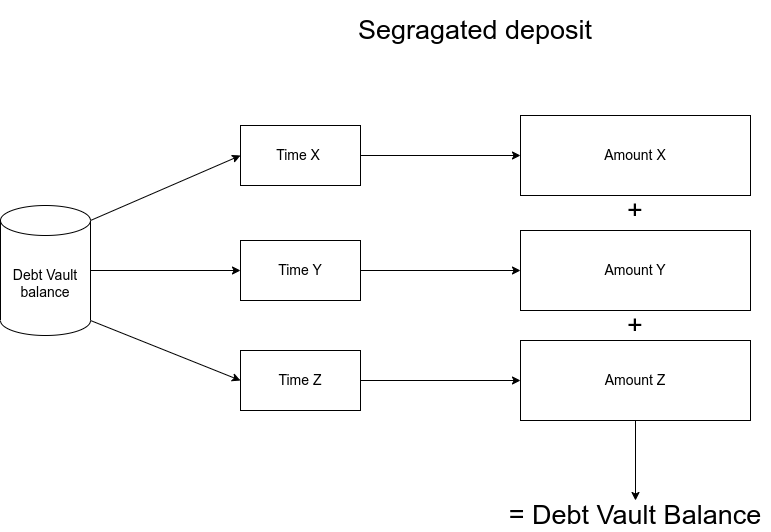

The diagram above was exported from draw.io. Its source (the exported page's mxGraphModel, read from the mxfile embedded in the PNG):
<mxGraphModel dx="1422" dy="588" grid="1" gridSize="10" guides="1" tooltips="1" connect="1" arrows="1" fold="1" page="1" pageScale="1" pageWidth="2336" pageHeight="1654" math="0" shadow="0">
  <root>
    <mxCell id="0" />
    <mxCell id="1" parent="0" />
    <mxCell id="otaEpi-qX_SyElLzhi-3-1" value="Debt Vault balance" style="shape=cylinder3;whiteSpace=wrap;html=1;boundedLbl=1;backgroundOutline=1;size=15;fontSize=14;" parent="1" vertex="1">
      <mxGeometry x="400" y="335" width="90" height="130" as="geometry" />
    </mxCell>
    <mxCell id="otaEpi-qX_SyElLzhi-3-2" value="" style="endArrow=classic;html=1;rounded=0;fontSize=14;exitX=1;exitY=0;exitDx=0;exitDy=15;exitPerimeter=0;entryX=0;entryY=0.5;entryDx=0;entryDy=0;" parent="1" source="otaEpi-qX_SyElLzhi-3-1" target="otaEpi-qX_SyElLzhi-3-3" edge="1">
      <mxGeometry width="50" height="50" relative="1" as="geometry">
        <mxPoint x="600" y="260" as="sourcePoint" />
        <mxPoint x="650" y="210" as="targetPoint" />
      </mxGeometry>
    </mxCell>
    <mxCell id="otaEpi-qX_SyElLzhi-3-3" value="Time X&amp;nbsp;" style="rounded=0;whiteSpace=wrap;html=1;fontSize=14;" parent="1" vertex="1">
      <mxGeometry x="640" y="255" width="120" height="60" as="geometry" />
    </mxCell>
    <mxCell id="otaEpi-qX_SyElLzhi-3-4" value="Amount X" style="rounded=0;whiteSpace=wrap;html=1;fontSize=14;" parent="1" vertex="1">
      <mxGeometry x="920" y="245" width="230" height="80" as="geometry" />
    </mxCell>
    <mxCell id="otaEpi-qX_SyElLzhi-3-5" value="Time Y" style="rounded=0;whiteSpace=wrap;html=1;fontSize=14;" parent="1" vertex="1">
      <mxGeometry x="640" y="370" width="120" height="60" as="geometry" />
    </mxCell>
    <mxCell id="otaEpi-qX_SyElLzhi-3-6" value="Time Z" style="rounded=0;whiteSpace=wrap;html=1;fontSize=14;" parent="1" vertex="1">
      <mxGeometry x="640" y="480" width="120" height="60" as="geometry" />
    </mxCell>
    <mxCell id="otaEpi-qX_SyElLzhi-3-7" value="" style="endArrow=classic;html=1;rounded=0;fontSize=14;exitX=1;exitY=0.5;exitDx=0;exitDy=0;exitPerimeter=0;entryX=0;entryY=0.5;entryDx=0;entryDy=0;" parent="1" source="otaEpi-qX_SyElLzhi-3-1" target="otaEpi-qX_SyElLzhi-3-5" edge="1">
      <mxGeometry width="50" height="50" relative="1" as="geometry">
        <mxPoint x="500" y="430" as="sourcePoint" />
        <mxPoint x="550" y="380" as="targetPoint" />
      </mxGeometry>
    </mxCell>
    <mxCell id="otaEpi-qX_SyElLzhi-3-8" value="" style="endArrow=classic;html=1;rounded=0;fontSize=14;exitX=1;exitY=1;exitDx=0;exitDy=-15;exitPerimeter=0;entryX=0;entryY=0.5;entryDx=0;entryDy=0;" parent="1" source="otaEpi-qX_SyElLzhi-3-1" target="otaEpi-qX_SyElLzhi-3-6" edge="1">
      <mxGeometry width="50" height="50" relative="1" as="geometry">
        <mxPoint x="510" y="470" as="sourcePoint" />
        <mxPoint x="560" y="420" as="targetPoint" />
      </mxGeometry>
    </mxCell>
    <mxCell id="otaEpi-qX_SyElLzhi-3-9" value="Amount Y" style="rounded=0;whiteSpace=wrap;html=1;fontSize=14;" parent="1" vertex="1">
      <mxGeometry x="920" y="360" width="230" height="80" as="geometry" />
    </mxCell>
    <mxCell id="otaEpi-qX_SyElLzhi-3-10" value="Amount Z" style="rounded=0;whiteSpace=wrap;html=1;fontSize=14;" parent="1" vertex="1">
      <mxGeometry x="920" y="470" width="230" height="80" as="geometry" />
    </mxCell>
    <mxCell id="otaEpi-qX_SyElLzhi-3-11" value="+" style="text;html=1;strokeColor=none;fillColor=none;align=center;verticalAlign=middle;whiteSpace=wrap;rounded=0;fontSize=27;" parent="1" vertex="1">
      <mxGeometry x="1005" y="325" width="60" height="30" as="geometry" />
    </mxCell>
    <mxCell id="otaEpi-qX_SyElLzhi-3-12" value="+" style="text;html=1;strokeColor=none;fillColor=none;align=center;verticalAlign=middle;whiteSpace=wrap;rounded=0;fontSize=27;" parent="1" vertex="1">
      <mxGeometry x="1005" y="440" width="60" height="30" as="geometry" />
    </mxCell>
    <mxCell id="otaEpi-qX_SyElLzhi-3-13" value="= Debt Vault Balance" style="text;html=1;strokeColor=none;fillColor=none;align=center;verticalAlign=middle;whiteSpace=wrap;rounded=0;fontSize=27;" parent="1" vertex="1">
      <mxGeometry x="900" y="630" width="270" height="30" as="geometry" />
    </mxCell>
    <mxCell id="otaEpi-qX_SyElLzhi-3-14" value="" style="endArrow=classic;html=1;rounded=0;fontSize=27;exitX=1;exitY=0.5;exitDx=0;exitDy=0;" parent="1" source="otaEpi-qX_SyElLzhi-3-3" target="otaEpi-qX_SyElLzhi-3-4" edge="1">
      <mxGeometry width="50" height="50" relative="1" as="geometry">
        <mxPoint x="790" y="350" as="sourcePoint" />
        <mxPoint x="840" y="300" as="targetPoint" />
      </mxGeometry>
    </mxCell>
    <mxCell id="otaEpi-qX_SyElLzhi-3-15" value="" style="endArrow=classic;html=1;rounded=0;fontSize=27;exitX=1;exitY=0.5;exitDx=0;exitDy=0;entryX=0;entryY=0.5;entryDx=0;entryDy=0;" parent="1" source="otaEpi-qX_SyElLzhi-3-5" target="otaEpi-qX_SyElLzhi-3-9" edge="1">
      <mxGeometry width="50" height="50" relative="1" as="geometry">
        <mxPoint x="790" y="440" as="sourcePoint" />
        <mxPoint x="840" y="390" as="targetPoint" />
      </mxGeometry>
    </mxCell>
    <mxCell id="otaEpi-qX_SyElLzhi-3-16" value="" style="endArrow=classic;html=1;rounded=0;fontSize=27;exitX=1;exitY=0.5;exitDx=0;exitDy=0;entryX=0;entryY=0.5;entryDx=0;entryDy=0;" parent="1" source="otaEpi-qX_SyElLzhi-3-6" target="otaEpi-qX_SyElLzhi-3-10" edge="1">
      <mxGeometry width="50" height="50" relative="1" as="geometry">
        <mxPoint x="830" y="540" as="sourcePoint" />
        <mxPoint x="880" y="490" as="targetPoint" />
      </mxGeometry>
    </mxCell>
    <mxCell id="otaEpi-qX_SyElLzhi-3-17" value="" style="endArrow=classic;html=1;rounded=0;fontSize=27;exitX=0.5;exitY=1;exitDx=0;exitDy=0;entryX=0.5;entryY=0;entryDx=0;entryDy=0;" parent="1" source="otaEpi-qX_SyElLzhi-3-10" target="otaEpi-qX_SyElLzhi-3-13" edge="1">
      <mxGeometry width="50" height="50" relative="1" as="geometry">
        <mxPoint x="130" y="580" as="sourcePoint" />
        <mxPoint x="180" y="530" as="targetPoint" />
      </mxGeometry>
    </mxCell>
    <mxCell id="otaEpi-qX_SyElLzhi-3-18" value="Segragated deposit" style="text;html=1;strokeColor=none;fillColor=none;align=center;verticalAlign=middle;whiteSpace=wrap;rounded=0;fontSize=27;" parent="1" vertex="1">
      <mxGeometry x="710" y="130" width="330" height="60" as="geometry" />
    </mxCell>
  </root>
</mxGraphModel>